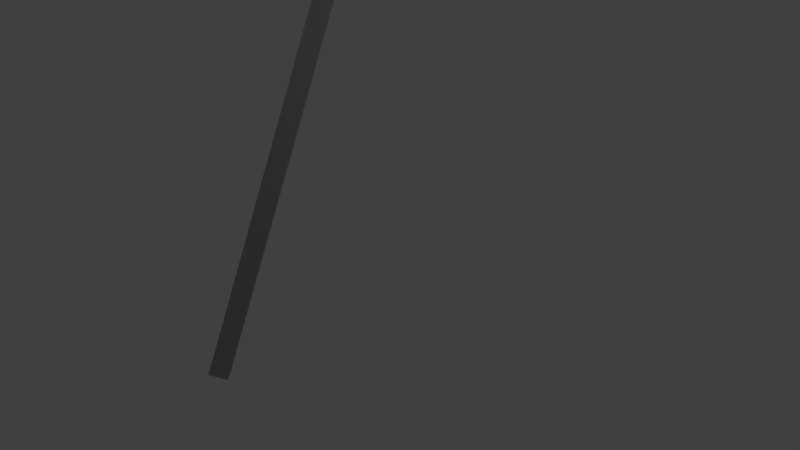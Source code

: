 # Source: Lamppost2.blend  (saved by Blender 2.75.0; exported with 4.5.12 LTS)
import bpy
from mathutils import Matrix  # noqa: F401  (used for matrix-valued properties, if any)

bpy.ops.wm.read_factory_settings(use_empty=True)
scene = bpy.context.scene
scene.name = 'Scene'

# ---- collections
col_collection_1 = bpy.data.collections.new('Collection 1'); scene.collection.children.link(col_collection_1)

# ---- materials (node trees are filled in below, after node groups)
mat_light = bpy.data.materials.new('Light')
mat_light.alpha_threshold = 0.0
mat_light.use_transparent_shadow = False
mat_light.diffuse_color = (1.0, 1.0, 1.0, 1.0)
mat_light.roughness = 0.5
mat_metal = bpy.data.materials.new('Metal')
mat_metal.alpha_threshold = 0.0
mat_metal.use_transparent_shadow = False
mat_metal.diffuse_color = (0.3372, 0.3372, 0.3372, 1.0)
mat_metal.roughness = 0.5

# ---- material node trees

# ---- world
world_world = bpy.data.worlds.new('World'); scene.world = world_world
world_world.color = (0.05088, 0.05088, 0.05088)
world_world.use_sun_shadow = False
world_world.sun_shadow_jitter_overblur = 0.0
world_world.cycles.sampling_method = 'MANUAL'
world_world.cycles.sample_map_resolution = 256

# ---- cameras
cam_camera = bpy.data.cameras.new('Camera')
cam_camera.clip_end = 100.0
cam_camera.lens = 35.0
cam_camera.sensor_width = 32.0
cam_camera.sensor_height = 18.0
cam_camera.ortho_scale = 7.314
cam_camera.dof.focus_distance = 0.0
cam_camera.dof.aperture_fstop = 128.0

# ---- lights
light_lamp = bpy.data.lights.new('Lamp', 'POINT')
light_lamp.transmission_factor = 0.0
light_lamp.cutoff_distance = 30.0
light_lamp.energy = 100.0
light_lamp.shadow_buffer_clip_start = 1.001
light_lamp.shadow_soft_size = 0.1
light_lamp.shadow_maximum_resolution = 0.006
light_lamp.use_absolute_resolution = True
light_lamp.cycles.use_multiple_importance_sampling = False

# ---- meshes
me_cube_002 = bpy.data.meshes.new('Cube.002')
me_cube_002.from_pydata([(-1.0, -1.0, -1.0), (-1.0, -1.0, 1.0), (-1.0, 1.0, -1.0), (-1.0, 1.0, 1.0), (1.0, -1.0, -1.0), (1.0, -1.0, 1.0), (1.0, 1.0, -1.0), (1.0, 1.0, 1.0), (-0.5556, -1.222, -86.67), (-0.5556, -1.222, 2.222), (-0.5556, -1.0, -86.67), (-0.5556, -1.0, 2.222), (0.5556, -1.222, -86.67), (0.5556, -1.222, 2.222), (0.5556, -1.0, -86.67), (0.5556, -1.0, 2.222), (-1.111, -1.111, 4.888e-06), (-1.111, -1.111, 2.222), (-1.111, 1.111, -1.323e-05), (-1.111, 1.111, 2.222), (1.111, -1.111, 4.888e-06), (1.111, -1.111, 2.222), (1.111, 1.111, -1.323e-05), (1.111, 1.111, 2.222)], [], [(1, 3, 2, 0), (3, 7, 6, 2), (7, 5, 4, 6), (5, 1, 0, 4), (0, 2, 6, 4), (5, 7, 3, 1), (9, 11, 10, 8), (11, 15, 14, 10), (15, 13, 12, 14), (13, 9, 8, 12), (8, 10, 14, 12), (13, 15, 11, 9), (17, 19, 18, 16), (19, 23, 22, 18), (23, 21, 20, 22), (21, 17, 16, 20), (16, 18, 22, 20), (21, 23, 19, 17)])
me_cube_002.polygons.foreach_set('material_index', [0, 0, 0, 0, 0, 0, 1, 1, 1, 1, 1, 1, 1, 1, 1, 1, 1, 1])
me_cube_002.materials.append(mat_light)
me_cube_002.materials.append(mat_metal)
me_cube_002.use_remesh_preserve_volume = False
me_cube_002.use_remesh_preserve_attributes = False
me_cube_002.use_mirror_vertex_groups = False
me_cube_002.update()

# ---- objects
ob_cube_001 = bpy.data.objects.new('Cube.001', me_cube_002)
ob_lamp = bpy.data.objects.new('Lamp', light_lamp)
ob_camera = bpy.data.objects.new('Camera', cam_camera)

# ---- transforms, parenting, visibility, modifiers, constraints
ob_cube_001.location = (0.0, 1.0, 6.8)
ob_cube_001.rotation_euler = (-0.3054, 0.3054, 0.7854)
ob_cube_001.scale = (0.18, 0.9, 0.09)
ob_cube_001.lineart.crease_threshold = 0.0
ob_lamp.location = (4.076, 1.005, 5.904)
ob_lamp.rotation_euler = (0.6503, 0.05522, 1.866)
ob_lamp.lock_rotations_4d = False
ob_lamp.empty_display_type = 'ARROWS'
ob_lamp.color = (0.0, 0.0, 0.0, 0.0)
ob_lamp.lineart.crease_threshold = 0.0
ob_camera.location = (7.481, -6.508, 5.344)
ob_camera.rotation_euler = (1.109, 0.01082, 0.8149)
ob_camera.lock_rotations_4d = False
ob_camera.empty_display_type = 'ARROWS'
ob_camera.color = (0.0, 0.0, 0.0, 0.0)
ob_camera.display_type = 'WIRE'
ob_camera.lineart.crease_threshold = 0.0

# ---- collection membership
col_collection_1.objects.link(ob_cube_001)
col_collection_1.objects.link(ob_lamp)
col_collection_1.objects.link(ob_camera)

# ---- scene / render settings (as saved in the file)
scene.camera = ob_camera
scene.frame_start = 1; scene.frame_end = 250; scene.frame_set(1)
scene.render.engine = 'BLENDER_EEVEE_NEXT'
scene.render.resolution_percentage = 50
scene.render.dither_intensity = 0.0
scene.cycles.use_denoising = False
scene.cycles.samples = 10
scene.cycles.sampling_pattern = 'TABULATED_SOBOL'
scene.cycles.light_sampling_threshold = 0.0
scene.cycles.use_adaptive_sampling = False
scene.cycles.use_light_tree = False
scene.cycles.blur_glossy = 0.0
scene.cycles.pixel_filter_type = 'GAUSSIAN'
scene.cycles.sample_clamp_indirect = 0.0
scene.view_settings.view_transform = 'Standard'
bpy.context.view_layer.update()
